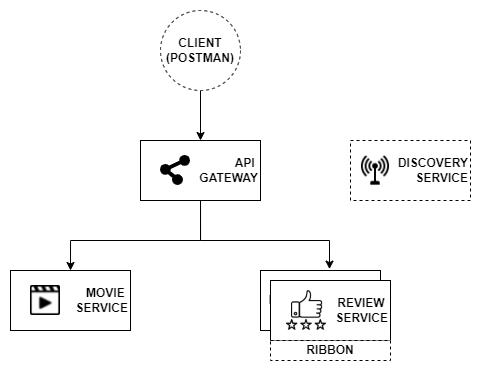

The diagram above was exported from draw.io. Its source (the exported page's mxGraphModel, read from the mxfile embedded in the PNG):
<mxGraphModel dx="981" dy="548" grid="1" gridSize="10" guides="1" tooltips="1" connect="1" arrows="1" fold="1" page="1" pageScale="1" pageWidth="850" pageHeight="1100" math="0" shadow="0">
  <root>
    <mxCell id="0" />
    <mxCell id="1" parent="0" />
    <mxCell id="b14X8vaGisWtIUSXG5TC-10" style="edgeStyle=orthogonalEdgeStyle;rounded=0;orthogonalLoop=1;jettySize=auto;html=1;entryX=0.5;entryY=0;entryDx=0;entryDy=0;" edge="1" parent="1" source="b14X8vaGisWtIUSXG5TC-1" target="b14X8vaGisWtIUSXG5TC-5">
      <mxGeometry relative="1" as="geometry">
        <Array as="points">
          <mxPoint x="410" y="250" />
          <mxPoint x="280" y="250" />
        </Array>
      </mxGeometry>
    </mxCell>
    <mxCell id="b14X8vaGisWtIUSXG5TC-1" value="API &lt;br&gt;GATEWAY" style="rounded=0;whiteSpace=wrap;html=1;align=right;fontStyle=1" vertex="1" parent="1">
      <mxGeometry x="350" y="150" width="120" height="60" as="geometry" />
    </mxCell>
    <mxCell id="b14X8vaGisWtIUSXG5TC-8" value="" style="edgeStyle=orthogonalEdgeStyle;rounded=0;orthogonalLoop=1;jettySize=auto;html=1;exitX=0.5;exitY=1;exitDx=0;exitDy=0;entryX=0.572;entryY=-0.024;entryDx=0;entryDy=0;entryPerimeter=0;" edge="1" parent="1" source="b14X8vaGisWtIUSXG5TC-1" target="b14X8vaGisWtIUSXG5TC-7">
      <mxGeometry relative="1" as="geometry">
        <mxPoint x="580" y="260" as="sourcePoint" />
        <Array as="points">
          <mxPoint x="410" y="250" />
          <mxPoint x="539" y="250" />
          <mxPoint x="539" y="279" />
        </Array>
      </mxGeometry>
    </mxCell>
    <mxCell id="b14X8vaGisWtIUSXG5TC-5" value="MOVIE &lt;br&gt;SERVICE" style="whiteSpace=wrap;html=1;rounded=0;align=right;fontStyle=1" vertex="1" parent="1">
      <mxGeometry x="220" y="280" width="120" height="60" as="geometry" />
    </mxCell>
    <mxCell id="b14X8vaGisWtIUSXG5TC-7" value="REVIEW SERVICE" style="rounded=0;whiteSpace=wrap;html=1;" vertex="1" parent="1">
      <mxGeometry x="470" y="280" width="120" height="60" as="geometry" />
    </mxCell>
    <mxCell id="b14X8vaGisWtIUSXG5TC-9" value="REVIEW &lt;br&gt;SERVICE" style="rounded=0;whiteSpace=wrap;html=1;fontStyle=1;align=right;" vertex="1" parent="1">
      <mxGeometry x="480" y="290" width="120" height="60" as="geometry" />
    </mxCell>
    <mxCell id="b14X8vaGisWtIUSXG5TC-12" style="edgeStyle=orthogonalEdgeStyle;rounded=0;orthogonalLoop=1;jettySize=auto;html=1;entryX=0.5;entryY=0;entryDx=0;entryDy=0;" edge="1" parent="1" source="b14X8vaGisWtIUSXG5TC-11" target="b14X8vaGisWtIUSXG5TC-1">
      <mxGeometry relative="1" as="geometry" />
    </mxCell>
    <mxCell id="b14X8vaGisWtIUSXG5TC-11" value="CLIENT&lt;br&gt;(POSTMAN)" style="ellipse;whiteSpace=wrap;html=1;aspect=fixed;dashed=1;fontStyle=1" vertex="1" parent="1">
      <mxGeometry x="370" y="20" width="80" height="80" as="geometry" />
    </mxCell>
    <mxCell id="b14X8vaGisWtIUSXG5TC-13" value="" style="shape=image;verticalLabelPosition=bottom;labelBackgroundColor=default;verticalAlign=top;aspect=fixed;imageAspect=0;image=https://www.svgrepo.com/show/122182/share-button.svg;align=right;" vertex="1" parent="1">
      <mxGeometry x="370" y="165" width="30" height="30" as="geometry" />
    </mxCell>
    <mxCell id="b14X8vaGisWtIUSXG5TC-15" value="" style="shape=image;verticalLabelPosition=bottom;labelBackgroundColor=default;verticalAlign=top;aspect=fixed;imageAspect=0;image=http://cdn.onlinewebfonts.com/svg/img_497017.png;" vertex="1" parent="1">
      <mxGeometry x="240" y="295" width="30" height="30" as="geometry" />
    </mxCell>
    <mxCell id="b14X8vaGisWtIUSXG5TC-16" value="" style="shape=image;verticalLabelPosition=bottom;labelBackgroundColor=default;verticalAlign=top;aspect=fixed;imageAspect=0;image=https://cdn-icons-png.flaticon.com/512/651/651191.png;" vertex="1" parent="1">
      <mxGeometry x="496" y="300" width="40" height="40" as="geometry" />
    </mxCell>
    <mxCell id="b14X8vaGisWtIUSXG5TC-17" value="DISCOVERY&lt;br&gt;SERVICE" style="rounded=0;whiteSpace=wrap;html=1;align=right;fontStyle=1;dashed=1;" vertex="1" parent="1">
      <mxGeometry x="560" y="150" width="120" height="60" as="geometry" />
    </mxCell>
    <mxCell id="b14X8vaGisWtIUSXG5TC-18" value="" style="shape=image;verticalLabelPosition=bottom;labelBackgroundColor=default;verticalAlign=top;aspect=fixed;imageAspect=0;image=http://simpleicon.com/wp-content/uploads/antenna-2.png;" vertex="1" parent="1">
      <mxGeometry x="570" y="165" width="30" height="30" as="geometry" />
    </mxCell>
    <mxCell id="b14X8vaGisWtIUSXG5TC-19" value="&lt;b&gt;RIBBON&lt;/b&gt;" style="rounded=0;whiteSpace=wrap;html=1;dashed=1;" vertex="1" parent="1">
      <mxGeometry x="480" y="350" width="120" height="20" as="geometry" />
    </mxCell>
  </root>
</mxGraphModel>